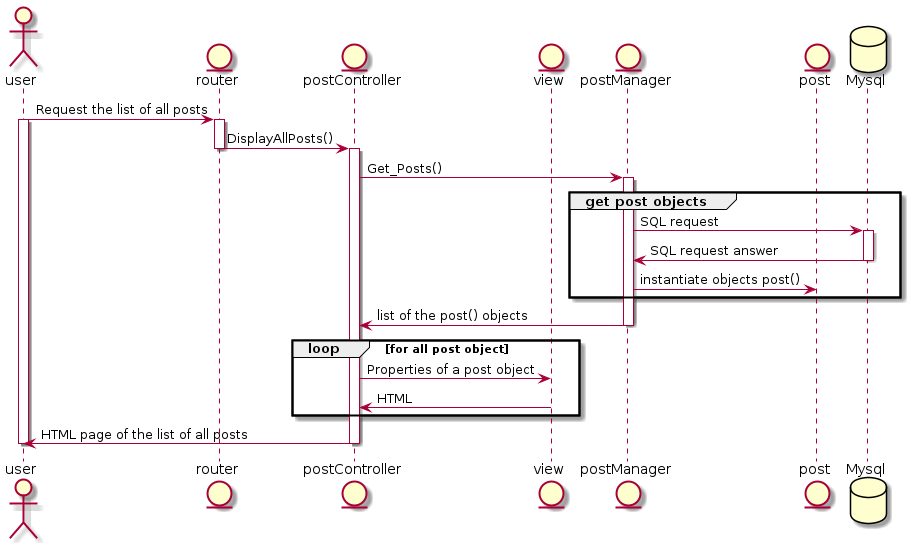

The diagram above was rendered by PlantUML. Its source (embedded in the PNG):
@startuml sequenceDiagram_DisplayPosts
actor user
  entity router
  entity postController
  entity view
  entity postManager
  entity post
  database Mysql

  user -> router : Request the list of all posts
  activate user
    activate router
      router -> postController : DisplayAllPosts()
    deactivate router
    activate postController
      postController -> postManager : Get_Posts()
      activate postManager
        group get post objects
          postManager -> Mysql : SQL request
          activate Mysql
            Mysql -> postManager : SQL request answer
          deactivate Mysql
          postManager -> post : instantiate objects post()
        end
        postManager -> postController : list of the post() objects
      deactivate postManager
      loop for all post object
        postController -> view : Properties of a post object
        view -> postController : HTML
      end
      postController -> user : HTML page of the list of all posts
    deactivate postController
  deactivate user
@enduml